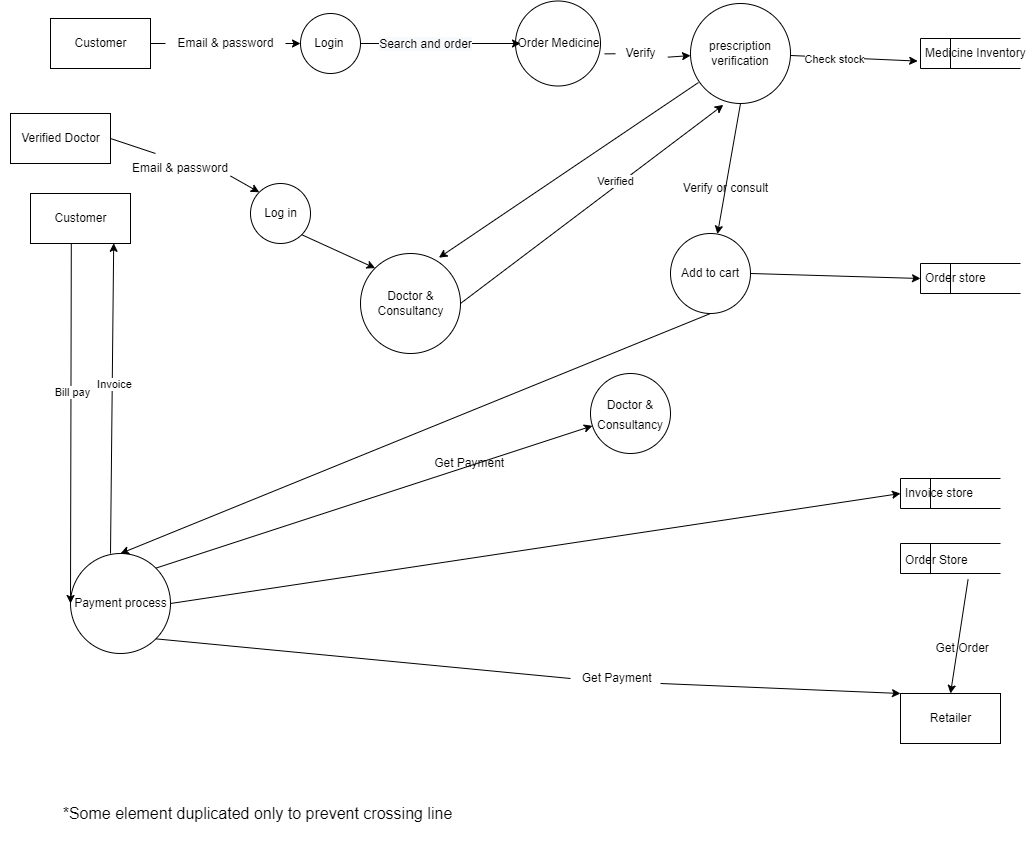

The diagram above was exported from draw.io. Its source (the exported page's mxGraphModel, read from the mxfile embedded in the PNG):
<mxGraphModel dx="2512" dy="794" grid="1" gridSize="10" guides="1" tooltips="1" connect="1" arrows="1" fold="1" page="1" pageScale="1" pageWidth="850" pageHeight="1100" math="0" shadow="0">
  <root>
    <mxCell id="0" />
    <mxCell id="1" parent="0" />
    <mxCell id="9WOU4wE63thC1ChPHH1r-1" value="Customer" style="html=1;dashed=0;whitespace=wrap;" parent="1" vertex="1">
      <mxGeometry x="-140" y="75" width="100" height="50" as="geometry" />
    </mxCell>
    <mxCell id="9WOU4wE63thC1ChPHH1r-2" value="Order Medicine" style="shape=ellipse;html=1;dashed=0;whitespace=wrap;aspect=fixed;perimeter=ellipsePerimeter;" parent="1" vertex="1">
      <mxGeometry x="325" y="57.5" width="85" height="85" as="geometry" />
    </mxCell>
    <mxCell id="9WOU4wE63thC1ChPHH1r-4" value="" style="endArrow=classic;html=1;rounded=0;exitX=1.047;exitY=0.622;exitDx=0;exitDy=0;exitPerimeter=0;startArrow=none;" parent="1" source="9WOU4wE63thC1ChPHH1r-10" target="9WOU4wE63thC1ChPHH1r-5" edge="1">
      <mxGeometry width="50" height="50" relative="1" as="geometry">
        <mxPoint x="400" y="250" as="sourcePoint" />
        <mxPoint x="450" y="200" as="targetPoint" />
      </mxGeometry>
    </mxCell>
    <mxCell id="9WOU4wE63thC1ChPHH1r-5" value="prescription verification" style="ellipse;whiteSpace=wrap;html=1;aspect=fixed;" parent="1" vertex="1">
      <mxGeometry x="500" y="60" width="100" height="100" as="geometry" />
    </mxCell>
    <mxCell id="9WOU4wE63thC1ChPHH1r-7" value="Medicine Inventory" style="html=1;dashed=0;whitespace=wrap;shape=mxgraph.dfd.dataStoreID;align=left;spacingLeft=3;points=[[0,0],[0.5,0],[1,0],[0,0.5],[1,0.5],[0,1],[0.5,1],[1,1]];" parent="1" vertex="1">
      <mxGeometry x="730" y="95" width="100" height="30" as="geometry" />
    </mxCell>
    <mxCell id="9WOU4wE63thC1ChPHH1r-8" value="" style="endArrow=classic;html=1;rounded=0;entryX=-0.028;entryY=0.753;entryDx=0;entryDy=0;entryPerimeter=0;" parent="1" source="9WOU4wE63thC1ChPHH1r-5" target="9WOU4wE63thC1ChPHH1r-7" edge="1">
      <mxGeometry width="50" height="50" relative="1" as="geometry">
        <mxPoint x="400" y="240" as="sourcePoint" />
        <mxPoint x="450" y="190" as="targetPoint" />
      </mxGeometry>
    </mxCell>
    <mxCell id="9WOU4wE63thC1ChPHH1r-11" value="Check stock" style="edgeLabel;html=1;align=center;verticalAlign=middle;resizable=0;points=[];" parent="9WOU4wE63thC1ChPHH1r-8" connectable="0" vertex="1">
      <mxGeometry x="-0.306" y="-2" relative="1" as="geometry">
        <mxPoint as="offset" />
      </mxGeometry>
    </mxCell>
    <mxCell id="9WOU4wE63thC1ChPHH1r-12" value="Doctor &amp;amp; &lt;br&gt;Consultancy" style="shape=ellipse;html=1;dashed=0;whitespace=wrap;aspect=fixed;perimeter=ellipsePerimeter;" parent="1" vertex="1">
      <mxGeometry x="170" y="310" width="100" height="100" as="geometry" />
    </mxCell>
    <mxCell id="9WOU4wE63thC1ChPHH1r-13" value="" style="endArrow=classic;html=1;rounded=0;exitX=0.08;exitY=0.79;exitDx=0;exitDy=0;entryX=0.784;entryY=0.042;entryDx=0;entryDy=0;entryPerimeter=0;exitPerimeter=0;" parent="1" source="9WOU4wE63thC1ChPHH1r-5" target="9WOU4wE63thC1ChPHH1r-12" edge="1">
      <mxGeometry width="50" height="50" relative="1" as="geometry">
        <mxPoint x="400" y="240" as="sourcePoint" />
        <mxPoint x="650" y="230" as="targetPoint" />
      </mxGeometry>
    </mxCell>
    <mxCell id="9WOU4wE63thC1ChPHH1r-14" value="Verify or consult" style="text;html=1;align=center;verticalAlign=middle;resizable=0;points=[];autosize=1;strokeColor=none;fillColor=none;" parent="1" vertex="1">
      <mxGeometry x="480" y="230" width="110" height="30" as="geometry" />
    </mxCell>
    <mxCell id="9WOU4wE63thC1ChPHH1r-16" value="" style="endArrow=classic;html=1;rounded=0;exitX=1;exitY=0.5;exitDx=0;exitDy=0;entryX=0.328;entryY=1.014;entryDx=0;entryDy=0;entryPerimeter=0;" parent="1" source="9WOU4wE63thC1ChPHH1r-12" target="9WOU4wE63thC1ChPHH1r-5" edge="1">
      <mxGeometry width="50" height="50" relative="1" as="geometry">
        <mxPoint x="400" y="240" as="sourcePoint" />
        <mxPoint x="540" y="150" as="targetPoint" />
      </mxGeometry>
    </mxCell>
    <mxCell id="9WOU4wE63thC1ChPHH1r-17" value="Verified" style="edgeLabel;html=1;align=center;verticalAlign=middle;resizable=0;points=[];" parent="9WOU4wE63thC1ChPHH1r-16" connectable="0" vertex="1">
      <mxGeometry x="0.1972" y="5" relative="1" as="geometry">
        <mxPoint as="offset" />
      </mxGeometry>
    </mxCell>
    <mxCell id="9WOU4wE63thC1ChPHH1r-18" value="" style="endArrow=classic;html=1;rounded=0;exitX=0.5;exitY=1;exitDx=0;exitDy=0;" parent="1" source="9WOU4wE63thC1ChPHH1r-5" target="9WOU4wE63thC1ChPHH1r-19" edge="1">
      <mxGeometry width="50" height="50" relative="1" as="geometry">
        <mxPoint x="400" y="340" as="sourcePoint" />
        <mxPoint x="460" y="350" as="targetPoint" />
      </mxGeometry>
    </mxCell>
    <mxCell id="9WOU4wE63thC1ChPHH1r-19" value="Add to cart" style="ellipse;whiteSpace=wrap;html=1;aspect=fixed;" parent="1" vertex="1">
      <mxGeometry x="480" y="290" width="80" height="80" as="geometry" />
    </mxCell>
    <mxCell id="9WOU4wE63thC1ChPHH1r-20" value="Order store" style="html=1;dashed=0;whitespace=wrap;shape=mxgraph.dfd.dataStoreID;align=left;spacingLeft=3;points=[[0,0],[0.5,0],[1,0],[0,0.5],[1,0.5],[0,1],[0.5,1],[1,1]];" parent="1" vertex="1">
      <mxGeometry x="730" y="320" width="100" height="30" as="geometry" />
    </mxCell>
    <mxCell id="9WOU4wE63thC1ChPHH1r-21" value="" style="endArrow=classic;html=1;rounded=0;exitX=1;exitY=0.5;exitDx=0;exitDy=0;entryX=0;entryY=0.5;entryDx=0;entryDy=0;" parent="1" source="9WOU4wE63thC1ChPHH1r-19" target="9WOU4wE63thC1ChPHH1r-20" edge="1">
      <mxGeometry width="50" height="50" relative="1" as="geometry">
        <mxPoint x="400" y="340" as="sourcePoint" />
        <mxPoint x="450" y="290" as="targetPoint" />
      </mxGeometry>
    </mxCell>
    <mxCell id="9WOU4wE63thC1ChPHH1r-22" value="Payment process" style="shape=ellipse;html=1;dashed=0;whitespace=wrap;aspect=fixed;perimeter=ellipsePerimeter;" parent="1" vertex="1">
      <mxGeometry x="-120" y="610" width="100" height="100" as="geometry" />
    </mxCell>
    <mxCell id="9WOU4wE63thC1ChPHH1r-23" value="" style="endArrow=classic;html=1;rounded=0;exitX=0.5;exitY=1;exitDx=0;exitDy=0;entryX=0.5;entryY=0;entryDx=0;entryDy=0;" parent="1" source="9WOU4wE63thC1ChPHH1r-19" target="9WOU4wE63thC1ChPHH1r-22" edge="1">
      <mxGeometry width="50" height="50" relative="1" as="geometry">
        <mxPoint x="400" y="540" as="sourcePoint" />
        <mxPoint x="450" y="490" as="targetPoint" />
      </mxGeometry>
    </mxCell>
    <mxCell id="9WOU4wE63thC1ChPHH1r-24" value="" style="endArrow=classic;html=1;rounded=0;entryX=0.832;entryY=0.996;entryDx=0;entryDy=0;entryPerimeter=0;" parent="1" target="k9cSMaKHVXW9KpV9wPDx-27" edge="1">
      <mxGeometry width="50" height="50" relative="1" as="geometry">
        <mxPoint x="-80" y="610" as="sourcePoint" />
        <mxPoint x="-80" y="300" as="targetPoint" />
      </mxGeometry>
    </mxCell>
    <mxCell id="9WOU4wE63thC1ChPHH1r-25" value="Invoice" style="edgeLabel;html=1;align=center;verticalAlign=middle;resizable=0;points=[];" parent="9WOU4wE63thC1ChPHH1r-24" connectable="0" vertex="1">
      <mxGeometry x="0.0981" y="-2" relative="1" as="geometry">
        <mxPoint as="offset" />
      </mxGeometry>
    </mxCell>
    <mxCell id="9WOU4wE63thC1ChPHH1r-26" value="" style="endArrow=classic;html=1;rounded=0;entryX=0;entryY=0.5;entryDx=0;entryDy=0;exitX=0.408;exitY=0.996;exitDx=0;exitDy=0;exitPerimeter=0;" parent="1" source="k9cSMaKHVXW9KpV9wPDx-27" target="9WOU4wE63thC1ChPHH1r-22" edge="1">
      <mxGeometry width="50" height="50" relative="1" as="geometry">
        <mxPoint x="-120" y="310" as="sourcePoint" />
        <mxPoint x="450" y="280" as="targetPoint" />
      </mxGeometry>
    </mxCell>
    <mxCell id="9WOU4wE63thC1ChPHH1r-27" value="Bill pay" style="edgeLabel;html=1;align=center;verticalAlign=middle;resizable=0;points=[];" parent="9WOU4wE63thC1ChPHH1r-26" connectable="0" vertex="1">
      <mxGeometry x="-0.1714" y="1" relative="1" as="geometry">
        <mxPoint as="offset" />
      </mxGeometry>
    </mxCell>
    <mxCell id="9WOU4wE63thC1ChPHH1r-28" value="" style="endArrow=classic;html=1;rounded=0;exitX=1;exitY=0;exitDx=0;exitDy=0;" parent="1" source="9WOU4wE63thC1ChPHH1r-22" target="k9cSMaKHVXW9KpV9wPDx-10" edge="1">
      <mxGeometry width="50" height="50" relative="1" as="geometry">
        <mxPoint x="400" y="390" as="sourcePoint" />
        <mxPoint x="450" y="340" as="targetPoint" />
      </mxGeometry>
    </mxCell>
    <mxCell id="9WOU4wE63thC1ChPHH1r-29" value="&amp;nbsp;Get Payment" style="text;html=1;strokeColor=none;fillColor=none;align=center;verticalAlign=middle;whiteSpace=wrap;rounded=0;" parent="1" vertex="1">
      <mxGeometry x="230" y="500" width="95" height="40" as="geometry" />
    </mxCell>
    <mxCell id="9WOU4wE63thC1ChPHH1r-30" value="Invoice store" style="html=1;dashed=0;whitespace=wrap;shape=mxgraph.dfd.dataStoreID;align=left;spacingLeft=3;points=[[0,0],[0.5,0],[1,0],[0,0.5],[1,0.5],[0,1],[0.5,1],[1,1]];" parent="1" vertex="1">
      <mxGeometry x="710" y="535" width="100" height="30" as="geometry" />
    </mxCell>
    <mxCell id="9WOU4wE63thC1ChPHH1r-31" value="" style="endArrow=classic;html=1;rounded=0;exitX=1;exitY=0.5;exitDx=0;exitDy=0;entryX=0;entryY=0.5;entryDx=0;entryDy=0;" parent="1" source="9WOU4wE63thC1ChPHH1r-22" target="9WOU4wE63thC1ChPHH1r-30" edge="1">
      <mxGeometry width="50" height="50" relative="1" as="geometry">
        <mxPoint x="570" y="640" as="sourcePoint" />
        <mxPoint x="620" y="590" as="targetPoint" />
      </mxGeometry>
    </mxCell>
    <mxCell id="9WOU4wE63thC1ChPHH1r-32" value="Retailer" style="html=1;dashed=0;whitespace=wrap;" parent="1" vertex="1">
      <mxGeometry x="710" y="750" width="100" height="50" as="geometry" />
    </mxCell>
    <mxCell id="9WOU4wE63thC1ChPHH1r-33" value="" style="endArrow=classic;html=1;rounded=0;entryX=0.5;entryY=0;entryDx=0;entryDy=0;exitX=0.676;exitY=1.193;exitDx=0;exitDy=0;exitPerimeter=0;" parent="1" source="k9cSMaKHVXW9KpV9wPDx-15" target="9WOU4wE63thC1ChPHH1r-32" edge="1">
      <mxGeometry width="50" height="50" relative="1" as="geometry">
        <mxPoint x="660" y="510" as="sourcePoint" />
        <mxPoint x="450" y="640" as="targetPoint" />
      </mxGeometry>
    </mxCell>
    <mxCell id="9WOU4wE63thC1ChPHH1r-34" value="&amp;nbsp;Get Order" style="text;html=1;align=center;verticalAlign=middle;resizable=0;points=[];autosize=1;strokeColor=none;fillColor=none;" parent="1" vertex="1">
      <mxGeometry x="730" y="690" width="80" height="30" as="geometry" />
    </mxCell>
    <mxCell id="9WOU4wE63thC1ChPHH1r-35" value="" style="endArrow=classic;html=1;rounded=0;entryX=0;entryY=0;entryDx=0;entryDy=0;startArrow=none;" parent="1" target="9WOU4wE63thC1ChPHH1r-32" edge="1">
      <mxGeometry width="50" height="50" relative="1" as="geometry">
        <mxPoint x="470" y="740" as="sourcePoint" />
        <mxPoint x="450" y="640" as="targetPoint" />
      </mxGeometry>
    </mxCell>
    <mxCell id="9WOU4wE63thC1ChPHH1r-37" style="edgeStyle=orthogonalEdgeStyle;rounded=0;orthogonalLoop=1;jettySize=auto;html=1;exitX=0.5;exitY=1;exitDx=0;exitDy=0;" parent="1" source="9WOU4wE63thC1ChPHH1r-20" target="9WOU4wE63thC1ChPHH1r-20" edge="1">
      <mxGeometry relative="1" as="geometry" />
    </mxCell>
    <mxCell id="9WOU4wE63thC1ChPHH1r-38" value="Login&amp;nbsp;" style="shape=ellipse;html=1;dashed=0;whitespace=wrap;aspect=fixed;perimeter=ellipsePerimeter;" parent="1" vertex="1">
      <mxGeometry x="110" y="70" width="60" height="60" as="geometry" />
    </mxCell>
    <mxCell id="9WOU4wE63thC1ChPHH1r-41" value="" style="endArrow=classic;html=1;rounded=0;exitX=1;exitY=0.5;exitDx=0;exitDy=0;entryX=0;entryY=0.5;entryDx=0;entryDy=0;startArrow=none;" parent="1" source="9WOU4wE63thC1ChPHH1r-42" target="9WOU4wE63thC1ChPHH1r-38" edge="1">
      <mxGeometry width="50" height="50" relative="1" as="geometry">
        <mxPoint x="400" y="100" as="sourcePoint" />
        <mxPoint x="450" y="50" as="targetPoint" />
      </mxGeometry>
    </mxCell>
    <mxCell id="k9cSMaKHVXW9KpV9wPDx-1" value="&lt;font style=&quot;font-size: 16px;&quot;&gt;*Some element duplicated only to prevent crossing line&lt;/font&gt;" style="text;html=1;strokeColor=none;fillColor=none;align=center;verticalAlign=middle;whiteSpace=wrap;rounded=0;" parent="1" vertex="1">
      <mxGeometry x="-190" y="830" width="515" height="80" as="geometry" />
    </mxCell>
    <mxCell id="9WOU4wE63thC1ChPHH1r-42" value="Email &amp;amp; password" style="text;html=1;align=center;verticalAlign=middle;resizable=0;points=[];autosize=1;strokeColor=none;fillColor=none;" parent="1" vertex="1">
      <mxGeometry x="-25" y="85" width="120" height="30" as="geometry" />
    </mxCell>
    <mxCell id="k9cSMaKHVXW9KpV9wPDx-7" value="" style="endArrow=none;html=1;rounded=0;exitX=1;exitY=0.5;exitDx=0;exitDy=0;entryX=0;entryY=0.5;entryDx=0;entryDy=0;" parent="1" source="9WOU4wE63thC1ChPHH1r-1" target="9WOU4wE63thC1ChPHH1r-42" edge="1">
      <mxGeometry width="50" height="50" relative="1" as="geometry">
        <mxPoint x="-40" y="100" as="sourcePoint" />
        <mxPoint x="125" y="100" as="targetPoint" />
      </mxGeometry>
    </mxCell>
    <mxCell id="k9cSMaKHVXW9KpV9wPDx-8" value="" style="endArrow=classic;html=1;rounded=0;fontSize=16;exitX=1;exitY=0.5;exitDx=0;exitDy=0;" parent="1" source="9WOU4wE63thC1ChPHH1r-38" edge="1">
      <mxGeometry width="50" height="50" relative="1" as="geometry">
        <mxPoint x="260" y="300" as="sourcePoint" />
        <mxPoint x="330" y="100" as="targetPoint" />
      </mxGeometry>
    </mxCell>
    <mxCell id="k9cSMaKHVXW9KpV9wPDx-9" value="&lt;span style=&quot;font-size: 12px; background-color: rgb(248, 249, 250);&quot;&gt;Search and order&lt;/span&gt;" style="edgeLabel;html=1;align=center;verticalAlign=middle;resizable=0;points=[];fontSize=16;" parent="k9cSMaKHVXW9KpV9wPDx-8" connectable="0" vertex="1">
      <mxGeometry x="-0.2024" y="-2" relative="1" as="geometry">
        <mxPoint y="-4" as="offset" />
      </mxGeometry>
    </mxCell>
    <mxCell id="k9cSMaKHVXW9KpV9wPDx-10" value="&lt;font style=&quot;font-size: 12px;&quot;&gt;Doctor &amp;amp;&lt;br style=&quot;&quot;&gt;&lt;/font&gt;&lt;font style=&quot;font-size: 12px;&quot;&gt;Consultancy&lt;/font&gt;" style="ellipse;whiteSpace=wrap;html=1;aspect=fixed;fontSize=16;" parent="1" vertex="1">
      <mxGeometry x="400" y="430" width="80" height="80" as="geometry" />
    </mxCell>
    <mxCell id="k9cSMaKHVXW9KpV9wPDx-15" value="&lt;font style=&quot;font-size: 12px;&quot;&gt;Order Store&lt;/font&gt;" style="html=1;dashed=0;whitespace=wrap;shape=mxgraph.dfd.dataStoreID;align=left;spacingLeft=3;points=[[0,0],[0.5,0],[1,0],[0,0.5],[1,0.5],[0,1],[0.5,1],[1,1]];fontSize=16;" parent="1" vertex="1">
      <mxGeometry x="710" y="600" width="100" height="30" as="geometry" />
    </mxCell>
    <mxCell id="9WOU4wE63thC1ChPHH1r-36" value="&amp;nbsp;Get Payment" style="text;html=1;strokeColor=none;fillColor=none;align=center;verticalAlign=middle;whiteSpace=wrap;rounded=0;" parent="1" vertex="1">
      <mxGeometry x="380" y="720" width="90" height="30" as="geometry" />
    </mxCell>
    <mxCell id="k9cSMaKHVXW9KpV9wPDx-17" value="" style="endArrow=none;html=1;rounded=0;exitX=1;exitY=1;exitDx=0;exitDy=0;entryX=0;entryY=0.5;entryDx=0;entryDy=0;" parent="1" source="9WOU4wE63thC1ChPHH1r-22" target="9WOU4wE63thC1ChPHH1r-36" edge="1">
      <mxGeometry width="50" height="50" relative="1" as="geometry">
        <mxPoint x="-34.644660940672566" y="695.3553390593274" as="sourcePoint" />
        <mxPoint x="660" y="760" as="targetPoint" />
      </mxGeometry>
    </mxCell>
    <mxCell id="9WOU4wE63thC1ChPHH1r-10" value="Verify" style="text;html=1;align=center;verticalAlign=middle;resizable=0;points=[];autosize=1;strokeColor=none;fillColor=none;" parent="1" vertex="1">
      <mxGeometry x="425" y="95" width="50" height="30" as="geometry" />
    </mxCell>
    <mxCell id="k9cSMaKHVXW9KpV9wPDx-21" value="" style="endArrow=none;html=1;rounded=0;exitX=1.047;exitY=0.622;exitDx=0;exitDy=0;exitPerimeter=0;" parent="1" source="9WOU4wE63thC1ChPHH1r-2" target="9WOU4wE63thC1ChPHH1r-10" edge="1">
      <mxGeometry width="50" height="50" relative="1" as="geometry">
        <mxPoint x="423.9949999999999" y="110.37" as="sourcePoint" />
        <mxPoint x="500" y="110" as="targetPoint" />
      </mxGeometry>
    </mxCell>
    <mxCell id="k9cSMaKHVXW9KpV9wPDx-22" value="Log in" style="shape=ellipse;html=1;dashed=0;whitespace=wrap;aspect=fixed;perimeter=ellipsePerimeter;fontSize=12;" parent="1" vertex="1">
      <mxGeometry x="60" y="240" width="60" height="60" as="geometry" />
    </mxCell>
    <mxCell id="k9cSMaKHVXW9KpV9wPDx-23" value="" style="endArrow=classic;html=1;rounded=0;fontSize=12;exitX=1;exitY=1;exitDx=0;exitDy=0;entryX=0;entryY=0;entryDx=0;entryDy=0;" parent="1" source="k9cSMaKHVXW9KpV9wPDx-22" target="9WOU4wE63thC1ChPHH1r-12" edge="1">
      <mxGeometry width="50" height="50" relative="1" as="geometry">
        <mxPoint x="260" y="280" as="sourcePoint" />
        <mxPoint x="310" y="230" as="targetPoint" />
      </mxGeometry>
    </mxCell>
    <mxCell id="k9cSMaKHVXW9KpV9wPDx-24" value="" style="endArrow=classic;html=1;rounded=0;fontSize=12;entryX=0;entryY=0;entryDx=0;entryDy=0;exitX=1;exitY=0.75;exitDx=0;exitDy=0;startArrow=none;" parent="1" source="k9cSMaKHVXW9KpV9wPDx-25" target="k9cSMaKHVXW9KpV9wPDx-22" edge="1">
      <mxGeometry width="50" height="50" relative="1" as="geometry">
        <mxPoint x="-60" y="190" as="sourcePoint" />
        <mxPoint x="310" y="230" as="targetPoint" />
      </mxGeometry>
    </mxCell>
    <mxCell id="k9cSMaKHVXW9KpV9wPDx-27" value="Customer" style="html=1;dashed=0;whitespace=wrap;fontSize=12;" parent="1" vertex="1">
      <mxGeometry x="-160" y="250" width="100" height="50" as="geometry" />
    </mxCell>
    <mxCell id="k9cSMaKHVXW9KpV9wPDx-29" value="Verified Doctor" style="html=1;dashed=0;whitespace=wrap;fontSize=12;" parent="1" vertex="1">
      <mxGeometry x="-180" y="170" width="100" height="50" as="geometry" />
    </mxCell>
    <mxCell id="k9cSMaKHVXW9KpV9wPDx-25" value="Email &amp;amp; password" style="text;html=1;strokeColor=none;fillColor=none;align=center;verticalAlign=middle;whiteSpace=wrap;rounded=0;fontSize=12;" parent="1" vertex="1">
      <mxGeometry x="-60" y="210" width="100" height="30" as="geometry" />
    </mxCell>
    <mxCell id="k9cSMaKHVXW9KpV9wPDx-30" value="" style="endArrow=none;html=1;rounded=0;fontSize=12;entryX=0.25;entryY=0;entryDx=0;entryDy=0;exitX=1;exitY=0.5;exitDx=0;exitDy=0;" parent="1" source="k9cSMaKHVXW9KpV9wPDx-29" target="k9cSMaKHVXW9KpV9wPDx-25" edge="1">
      <mxGeometry width="50" height="50" relative="1" as="geometry">
        <mxPoint x="-80" y="195" as="sourcePoint" />
        <mxPoint x="68.78679656440363" y="248.78679656440363" as="targetPoint" />
      </mxGeometry>
    </mxCell>
  </root>
</mxGraphModel>